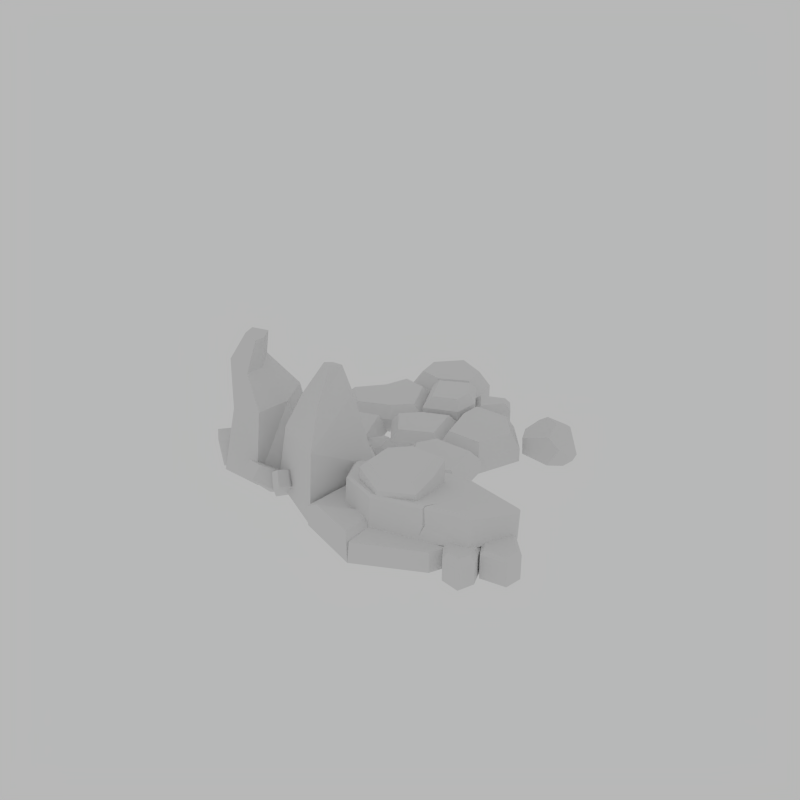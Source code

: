 # Source: GoldStep1.blend  (saved by Blender 2.82.7; exported with 4.5.12 LTS)
import bpy
from mathutils import Matrix  # noqa: F401  (used for matrix-valued properties, if any)

bpy.ops.wm.read_factory_settings(use_empty=True)
scene = bpy.context.scene
scene.name = 'Scene'

# ---- collections
col_collection_1 = bpy.data.collections.new('Collection 1'); scene.collection.children.link(col_collection_1)

# ---- world
world_world = bpy.data.worlds.new('World'); scene.world = world_world
world_world.use_nodes = True; world_world.node_tree.nodes.clear()
_N = world_world.node_tree.nodes; _L = world_world.node_tree.links
n0 = _N.new('ShaderNodeOutputWorld'); n0.name = 'World Output'; n0.location = (300, 300)
n1 = _N.new('ShaderNodeBackground'); n1.name = 'Background'; n1.location = (10, 300)
n1.inputs[0].default_value = (0.477, 0.477, 0.477, 1.0)
_L.new(n1.outputs[0], n0.inputs[0])
n0.is_active_output = True
world_world.color = (0.05088, 0.05088, 0.05088)
world_world.use_sun_shadow = False
world_world.sun_shadow_jitter_overblur = 0.0
world_world.cycles.sampling_method = 'MANUAL'
world_world.cycles.sample_map_resolution = 256

# ---- meshes
me_circle = bpy.data.meshes.new('Circle')
me_circle.from_pydata([(-0.1607, -2.007, -0.007383), (0.03006, -1.296, -0.007383), (-0.8625, -1.451, -0.007383), (-1.16, -2.137, -0.007383), (-0.3599, -2.666, 0.2683), (0.6424, -2.594, -0.007383), (1.162, -2.023, -0.007383), (1.14, -1.427, -0.007383), (-0.1592, -2.006, 0.2895), (0.03006, -1.296, 0.2895), (-0.8625, -1.451, 0.2895), (-1.16, -2.137, 0.2895), (-0.3659, -2.738, -0.007383), (0.6424, -2.594, 0.2895), (1.162, -2.023, 0.2895), (1.14, -1.427, 0.2895), (-0.1607, -1.854, 0.06898), (0.03006, -1.154, -0.05217), (-0.7398, -1.916, 0.09118), (-0.2421, -2.35, 0.1547), (1.081, -2.433, 0.349), (0.6889, -1.226, -0.02994), (-0.1607, -1.756, 0.6346), (-0.05664, -1.768, 0.4257), (0.03526, -1.278, 0.488), (-0.3474, -1.448, 0.4744), (-0.5383, -1.858, 0.4142), (-0.156, -2.236, 0.3612), (0.3303, -2.173, 0.3742), (0.4252, -1.797, 0.4242), (0.4533, -1.413, 0.4766), (-0.05664, -1.778, 0.9549), (0.8269, -2.647, -0.03473), (0.7073, -2.218, -0.03473), (1.216, -2.591, -0.03473), (1.199, -2.139, -0.03473), (0.8551, -2.022, 0.3554), (0.8551, -2.022, -0.03473), (1.066, -2.78, -0.03473), (1.525, -1.894, -0.03473), (1.71, -2.299, -0.03473), (1.149, -2.011, -0.03473), (1.236, -2.454, -0.03473), (1.594, -2.516, -0.03473), (1.267, -1.8, 0.3554), (1.267, -1.8, -0.03473), (-0.3643, -2.733, -0.007383), (-0.3869, -2.713, 0.2827), (-0.3516, -2.712, 0.2838), (0.6116, -2.116, 0.6969), (0.4865, -2.318, 0.4739), (0.5036, -2.343, 0.4762), (0.4277, -2.373, 0.3251), (0.4695, -2.341, 0.4715), (1.546, -1.858, 0.2318), (1.552, -1.964, 0.2625), (1.528, -1.904, 0.2432), (1.528, -1.806, 0.6373), (-0.8387, -1.425, -0.00305), (-0.7415, -1.286, -0.02933), (-0.7663, -1.381, -0.01276), (-0.7663, -1.284, 0.5529), (0.01415, -1.401, 1.003), (0.03526, -1.287, 0.9116), (-0.3474, -1.456, 0.898), (-0.2806, -1.531, 0.9925), (-0.5383, -1.866, 0.8378), (-0.4276, -1.847, 0.9461), (-0.156, -2.244, 0.7848), (-0.1332, -2.138, 0.9053), (0.3303, -2.181, 0.7978), (0.2414, -2.09, 0.9153), (0.4252, -1.805, 0.8478), (0.3145, -1.801, 0.9538), (0.4533, -1.421, 0.9001), (0.3361, -1.504, 0.9941), (0.8869, -2.607, 0.3554), (0.8269, -2.647, 0.2868), (0.7073, -2.218, 0.2868), (0.7593, -2.149, 0.3554), (1.146, -2.562, 0.3554), (1.216, -2.591, 0.2868), (1.13, -2.115, 0.3554), (1.199, -2.139, 0.2868), (1.066, -2.78, 0.2868), (1.042, -2.693, 0.3554), (1.469, -1.873, 0.3554), (1.525, -1.894, 0.3134), (1.663, -2.298, 0.3554), (1.71, -2.299, 0.3134), (1.149, -2.011, 0.3134), (1.181, -1.954, 0.3554), (1.272, -2.417, 0.3554), (1.236, -2.454, 0.3134), (1.594, -2.516, 0.3134), (1.573, -2.468, 0.3554), (0.03006, -1.062, 0.4748), (0.01934, -1.095, 0.5203), (-0.7072, -1.814, 0.6556), (-0.7398, -1.825, 0.6181), (-0.2421, -2.259, 0.6817), (-0.2375, -2.224, 0.7156), (1.081, -2.344, 0.6965), (1.012, -2.302, 0.7291), (0.6411, -1.163, 0.5413), (0.6889, -1.134, 0.497), (0.4965, -2.27, 0.7235), (0.4806, -2.304, 0.6894), (0.4544, -2.302, 0.6892), (0.4755, -2.269, 0.7233), (0.4707, -2.289, 0.6549), (0.4641, -2.286, 0.6951), (1.552, -1.876, 0.61), (1.544, -1.768, 0.5918), (-0.7517, -1.227, 0.5431), (-0.7415, -1.194, 0.4976), (-0.8387, -1.333, 0.5239), (-0.809, -1.309, 0.5586), (-0.4342, -2.602, 0.3581), (-1.006, -2.176, 0.3631), (-0.2658, -2.079, 0.3631), (1.371, 0.5493, 0.3588), (0.9527, 0.7057, 0.2001), (0.9713, 0.6718, -0.03887), (1.549, 0.4616, 0.2334), (1.378, 0.5003, -0.06165), (1.591, 0.5991, -0.08002), (1.688, 0.5752, 0.09258), (1.562, 0.4679, 0.2313), (0.9511, 0.8729, 0.2612), (1.127, 0.9778, 0.3912), (0.9744, 0.8039, -0.0436), (1.091, 0.971, -0.05753), (1.1, 1.133, 0.04774), (1.033, 1.088, 0.09258), (0.9662, 1.002, 0.1072), (1.416, 0.8028, 0.4759), (1.245, 0.988, 0.4561), (1.578, 1.038, -0.09412), (1.308, 1.201, 0.05792), (1.491, 1.151, 0.2939), (1.683, 0.8096, -0.0937), (1.61, 1.022, -0.09581), (1.681, 0.7218, 0.316), (1.753, 0.6909, 0.1076), (1.627, 0.8185, 0.3919), (1.561, 1.115, 0.2846), (1.653, 1.029, 0.06653), (1.749, 0.7443, 0.06091), (-0.8735, -0.2966, -0.04633), (-0.7884, -0.6288, 0.1597), (-1.152, -0.5678, -0.174), (-0.9681, -0.7653, 0.1109), (-1.031, -0.1554, 0.1387), (-0.907, -0.5349, 0.3342), (-1.305, -0.4309, 0.005427), (-1.087, -0.6715, 0.2854), (-0.8309, -0.7862, 0.2105), (-0.9948, -0.4483, -0.1313), (-0.9496, -0.6923, 0.385), (-1.188, -0.2749, 0.096), (-1.045, 0.02405, -0.04633), (-0.7165, -0.07496, 0.1597), (-0.957, -0.3547, -0.174), (-0.6927, -0.2994, 0.1109), (-1.247, -0.03768, 0.1387), (-0.8583, -0.1279, 0.3342), (-1.153, -0.4146, 0.005427), (-0.8344, -0.3524, 0.2854), (-0.6038, -0.1928, 0.2105), (-0.9778, -0.1583, -0.1313), (-0.7456, -0.2458, 0.385), (-1.226, -0.2341, 0.096), (-2.331, 0.2952, -0.02468), (-2.285, 0.3571, 0.2282), (-2.077, 0.3865, -0.02468), (-2.135, 0.3855, 0.2282), (-2.297, 0.1128, -0.02468), (-2.257, 0.2087, 0.2501), (-2.043, 0.2096, -0.02468), (-2.107, 0.2371, 0.2501), (-2.213, 0.3855, 0.3101), (-2.208, 0.3617, -0.02468), (-2.185, 0.237, 0.332), (-2.166, 0.1376, -0.02468), (-2.92, -1.122, -0.0269), (-3.015, -1.064, 0.3364), (-3.086, -0.7706, -0.0269), (-3.076, -0.8535, 0.3364), (-2.664, -1.048, -0.0269), (-2.807, -1.004, 0.3679), (-2.837, -0.6986, -0.0269), (-2.868, -0.7932, 0.3679), (-3.065, -0.9646, 0.4541), (-3.032, -0.9549, -0.0269), (-2.857, -0.9042, 0.4856), (-2.717, -0.8638, -0.0269), (-1.877, -0.466, -0.08888), (-2.027, -0.7959, 1.006), (-2.292, -1.346, -0.08888), (-2.243, -1.252, 1.006), (-2.757, -0.05075, -0.08888), (-2.602, -0.241, 0.9218), (-2.908, -1.113, -0.08888), (-2.7, -1.112, 0.9218), (-2.423, -0.7364, 1.42), (-2.534, -0.9721, 1.42), (-2.86, -0.8184, 1.524), (-2.815, -0.4128, 1.524), (-2.376, -0.7336, 1.879), (-2.436, -0.8594, 1.879), (-2.626, -0.7698, 1.929), (-2.625, -0.5693, 1.929), (-1.56, -1.09, -0.08888), (-2.53, -0.3613, 1.474), (-2.087, 0.1953, -0.08888), (-2.148, -0.1363, 0.9628), (-2.398, -0.5368, 1.904), (-1.167, -2.068, -0.05806), (-1.198, -1.886, 0.9159), (-2.035, -1.191, -0.05806), (-1.82, -1.32, 0.9159), (-0.572, -0.6732, -0.05806), (-0.6856, -0.9339, 0.3257), (-1.557, -0.3915, -0.05806), (-1.566, -0.6814, 0.3249), (-1.261, -1.507, 1.358), (-1.635, -1.128, 1.358), (-1.005, -0.9052, 1.358), (-1.429, -0.7838, 1.358), (-1.275, -1.047, 1.777), (-1.408, -0.9122, 1.745), (-1.18, -0.8418, 1.711), (-1.332, -0.7952, 1.706), (-1.103, 0.6313, -0.03681), (-1.188, 0.508, 0.2818), (-1.092, -0.3656, -0.03681), (-1.144, -0.1705, 0.2818), (-2.232, 0.1545, -0.03681), (-2.02, 0.2422, 0.08873), (-1.818, -0.5618, -0.03681), (-1.65, -0.3989, 0.0885), (-1.364, 0.252, 0.4266), (-1.359, -0.1778, 0.4266), (-1.85, 0.04645, 0.4266), (-1.672, -0.2624, 0.4266), (-1.614, -0.02287, 0.5635), (-1.612, -0.1758, 0.5531), (-1.784, -0.08861, 0.5419), (-1.722, -0.2011, 0.5404), (-1.908, -1.483, -0.04633), (-2.222, -1.623, 0.1597), (-2.222, -1.254, -0.174), (-2.386, -1.468, 0.1109), (-1.795, -1.305, 0.1387), (-2.149, -1.49, 0.3342), (-2.112, -1.08, 0.005427), (-2.313, -1.335, 0.2854), (-2.384, -1.607, 0.2105), (-2.078, -1.389, -0.1313), (-2.311, -1.474, 0.385), (-1.939, -1.169, 0.096), (-1.621, -1.261, -0.04633), (-1.664, -1.601, 0.1597), (-1.979, -1.411, -0.174), (-1.881, -1.662, 0.1109), (-1.715, -1.072, 0.1387), (-1.739, -1.47, 0.3342), (-2.071, -1.227, 0.005427), (-1.957, -1.531, 0.2854), (-1.761, -1.732, 0.2105), (-1.789, -1.358, -0.1313), (-1.837, -1.601, 0.385), (-1.905, -1.125, 0.096), (0.05876, -0.4279, 0.028), (0.4514, -0.8838, 0.028), (0.5759, -0.1205, 0.028), (-0.1542, 0.1347, 0.028), (-0.4661, -0.1338, 0.028), (-0.322, -0.8937, 0.028), (0.06647, -1.03, 0.028), (0.4514, -0.8838, 0.2021), (0.5759, -0.1205, 0.2021), (-0.1542, 0.1347, 0.2021), (-0.4661, -0.1338, 0.2021), (-0.322, -0.8937, 0.2021), (0.06647, -1.03, 0.2021), (0.05149, -0.4409, 0.3694), (0.3449, -0.7815, 0.3694), (0.4379, -0.2111, 0.3694), (-0.1077, -0.02046, 0.3694), (-0.3407, -0.2211, 0.3694), (-0.233, -0.789, 0.3694), (0.05726, -0.8904, 0.3694), (-0.6336, 0.8844, -0.05998), (-1.164, 1.922, -0.05998), (-1.475, 1.517, -0.05998), (-1.048, 0.6765, -0.05998), (-0.8339, 0.03973, -0.05998), (-0.1436, 0.1531, -0.05998), (-0.08622, 0.9374, -0.05998), (0.06775, 1.304, -0.05998), (-0.06916, 1.784, -0.05998), (-0.723, 1.678, -0.05998), (-2.043, 1.18, -0.05998), (-1.753, 0.61, -0.05998), (0.5196, -0.06519, -0.05998), (0.974, 0.4839, -0.05998), (0.731, 1.085, -0.05998), (-1.082, 2.438, -0.05998), (0.01236, 2.301, -0.05998), (-0.4845, 2.756, -0.05998), (0.5454, 1.575, -0.05998), (0.4749, 1.823, -0.05998), (-0.6336, 0.8844, 0.1474), (-1.164, 1.922, 0.1474), (-1.475, 1.517, 0.1474), (-1.048, 0.6765, 0.1474), (-0.8339, 0.03973, 0.1474), (-0.1436, 0.1531, 0.1474), (-0.08622, 0.9374, 0.1474), (0.06775, 1.304, 0.1474), (-0.06916, 1.784, 0.1474), (-0.723, 1.678, 0.1474), (-2.043, 1.18, 0.1474), (-1.753, 0.61, 0.1474), (0.5196, -0.06519, 0.1474), (0.974, 0.4839, 0.1474), (0.731, 1.085, 0.1474), (-1.082, 2.438, 0.1474), (0.01236, 2.301, 0.1474), (-0.4845, 2.756, 0.1474), (0.5454, 1.575, 0.1474), (0.4749, 1.823, 0.1474), (0.0181, 0.8676, 0.3543), (-0.02539, 0.2736, 0.3543), (0.1347, 1.145, 0.3543), (0.8211, 0.5241, 0.3543), (0.4769, 0.1083, 0.3543), (0.637, 0.9796, 0.3543), (-0.6843, 1.81, 0.3796), (-0.2139, 1.886, 0.3796), (-1.001, 1.985, 0.3796), (-0.5127, 2.585, 0.3796), (-0.1553, 2.258, 0.3796), (-0.9426, 2.357, 0.3796), (-1.421, 1.439, 0.3206), (-1.189, 1.741, 0.3206), (-0.7929, 0.9668, 0.3206), (-1.103, 0.8115, 0.3206), (-0.8597, 1.56, 0.3206), (-1.629, 0.7618, 0.3206), (-1.846, 1.188, 0.3206), (-0.9223, 0.6416, 0.2984), (-0.6122, 0.797, 0.2984), (-0.762, 0.1655, 0.2984), (-0.246, 0.2503, 0.2984), (-0.203, 0.8366, 0.2984), (-0.08622, 0.9374, 0.3226), (-0.6336, 0.8844, 0.3226), (0.06775, 1.304, 0.3226), (-0.06916, 1.784, 0.3226), (-0.723, 1.678, 0.3226), (-0.1474, 1.052, 0.47), (-0.5295, 1.015, 0.47), (-0.03993, 1.308, 0.47), (-0.1355, 1.644, 0.47), (-0.5919, 1.57, 0.47), (0.03061, 1.734, 0.2414), (0.1253, 1.402, 0.2414), (0.4071, 1.761, 0.2414), (0.4559, 1.59, 0.2414)], [], [(0, 2, 1), (0, 3, 2), (0, 6, 5), (0, 7, 6), (0, 1, 7), (7, 1, 9, 15), (6, 7, 15, 14), (1, 2, 10, 9), (5, 6, 14, 13), (2, 3, 11, 10), (16, 18, 58, 60), (22, 101, 109, 49), (16, 19, 18), (16, 20, 19), (16, 21, 54, 56), (106, 49, 111), (16, 17, 21), (22, 98, 101), (18, 19, 100, 99), (110, 50, 51, 107), (54, 21, 105, 113), (21, 17, 96, 105), (17, 59, 115, 96), (49, 106, 103), (22, 61, 117, 98), (49, 109, 111), (58, 18, 99, 116), (22, 97, 114, 61), (23, 25, 24), (23, 26, 25), (23, 27, 26), (23, 28, 27), (23, 29, 28), (23, 30, 29), (23, 24, 30), (31, 75, 62), (25, 26, 66, 64), (26, 27, 68, 66), (27, 28, 70, 68), (28, 29, 72, 70), (29, 30, 74, 72), (30, 24, 63, 74), (24, 25, 64, 63), (31, 65, 67), (31, 73, 75), (31, 71, 73), (31, 69, 71), (31, 67, 69), (85, 36, 79, 76), (81, 84, 38, 34), (77, 78, 33, 32), (38, 37, 35, 34), (78, 79, 36, 37, 33), (83, 81, 34, 35), (32, 33, 37, 38), (36, 82, 83, 35, 37), (80, 82, 36, 85), (44, 95, 88, 86), (90, 91, 44, 45, 41), (87, 89, 40, 39), (45, 43, 42, 41), (89, 94, 43, 40), (93, 90, 41, 42), (39, 40, 43, 45), (94, 93, 42, 43), (91, 92, 95, 44), (19, 20, 102, 107, 51, 52, 53, 108, 100), (51, 50, 52), (20, 55, 112, 102), (50, 53, 52), (108, 53, 50, 110), (54, 55, 56), (112, 55, 54, 113), (114, 117, 61), (16, 56, 55, 20), (58, 59, 60), (58, 116, 115, 59), (22, 57, 104), (16, 60, 59, 17), (65, 62, 63, 64), (67, 65, 64, 66), (69, 67, 66, 68), (71, 69, 68, 70), (73, 71, 70, 72), (75, 73, 72, 74), (62, 75, 74, 63), (31, 62, 65), (76, 79, 78, 77), (82, 80, 81, 83), (85, 76, 77, 84), (80, 85, 84, 81), (84, 77, 32, 38), (86, 88, 89, 87), (95, 92, 93, 94), (92, 91, 90, 93), (88, 95, 94, 89), (44, 86, 87, 39, 45), (101, 98, 99, 100), (109, 101, 100, 108), (97, 104, 105, 96), (103, 106, 107, 102), (111, 109, 108, 110), (106, 111, 110, 107), (115, 116, 117, 114), (98, 117, 116, 99), (114, 97, 96, 115), (22, 104, 97), (22, 49, 103, 57), (112, 113, 57), (104, 57, 113, 105), (57, 103, 102, 112), (0, 5, 12, 46), (12, 5, 13, 48), (47, 12, 4), (3, 12, 47, 11), (4, 12, 48), (0, 46, 12, 3), (8, 11, 119, 120), (8, 9, 10), (8, 48, 13), (8, 13, 14), (8, 14, 15), (8, 15, 9), (8, 10, 11), (4, 8, 47), (48, 8, 4), (120, 119, 118), (47, 8, 120, 118), (11, 47, 118, 119), (125, 126, 127, 128, 124), (148, 147, 146, 145, 143, 144), (134, 133, 132, 131, 135), (123, 125, 124, 121, 122), (134, 135, 129, 130), (139, 138, 132, 133), (123, 122, 129, 135, 131), (121, 136, 137, 130, 129, 122), (137, 140, 139, 133, 134, 130), (125, 123, 131, 132, 138, 142, 141, 126), (144, 143, 128, 127), (147, 148, 141, 142), (140, 146, 147, 142, 138, 139), (140, 137, 136, 145, 146), (141, 148, 144, 127, 126), (121, 124, 128, 143, 145, 136), (157, 152, 151, 158), (152, 156, 155, 151), (159, 154, 153, 160), (154, 150, 149, 153), (158, 151, 155, 160), (159, 156, 152, 157), (154, 159, 157, 150), (149, 158, 160, 153), (156, 159, 160, 155), (150, 157, 158, 149), (169, 164, 163, 170), (164, 168, 167, 163), (171, 166, 165, 172), (166, 162, 161, 165), (170, 163, 167, 172), (171, 168, 164, 169), (166, 171, 169, 162), (161, 170, 172, 165), (168, 171, 172, 167), (162, 169, 170, 161), (181, 176, 175, 182), (176, 180, 179, 175), (183, 178, 177, 184), (178, 174, 173, 177), (182, 175, 179, 184), (183, 180, 176, 181), (178, 183, 181, 174), (173, 182, 184, 177), (180, 183, 184, 179), (174, 181, 182, 173), (193, 188, 187, 194), (188, 192, 191, 187), (195, 190, 189, 196), (190, 186, 185, 189), (194, 187, 191, 196), (195, 192, 188, 193), (190, 195, 193, 186), (185, 194, 196, 189), (192, 195, 196, 191), (186, 193, 194, 185), (213, 198, 199), (200, 204, 203, 199), (204, 202, 201, 203), (216, 198, 197, 215), (197, 213, 199, 203, 201, 215), (204, 200, 206, 207), (205, 214, 217, 209), (202, 204, 207, 208), (200, 198, 205, 206), (198, 216, 214, 205), (212, 211, 210, 209, 217), (207, 206, 210, 211), (208, 207, 211, 212), (206, 205, 209, 210), (197, 198, 213), (198, 200, 199), (216, 202, 208, 214), (214, 208, 212, 217), (202, 216, 215, 201), (219, 221, 220, 218), (221, 225, 224, 220), (225, 223, 222, 224), (223, 219, 218, 222), (218, 220, 224, 222), (221, 219, 226, 227), (228, 229, 233, 232), (219, 223, 228, 226), (225, 221, 227, 229), (223, 225, 229, 228), (232, 233, 231, 230), (227, 226, 230, 231), (226, 228, 232, 230), (229, 227, 231, 233), (235, 237, 236, 234), (237, 241, 240, 236), (241, 239, 238, 240), (239, 235, 234, 238), (234, 236, 240, 238), (237, 235, 242, 243), (244, 245, 249, 248), (235, 239, 244, 242), (241, 237, 243, 245), (239, 241, 245, 244), (248, 249, 247, 246), (243, 242, 246, 247), (242, 244, 248, 246), (245, 243, 247, 249), (258, 253, 252, 259), (253, 257, 256, 252), (260, 255, 254, 261), (255, 251, 250, 254), (259, 252, 256, 261), (260, 257, 253, 258), (255, 260, 258, 251), (250, 259, 261, 254), (257, 260, 261, 256), (251, 258, 259, 250), (270, 265, 264, 271), (265, 269, 268, 264), (272, 267, 266, 273), (267, 263, 262, 266), (271, 264, 268, 273), (272, 269, 265, 270), (267, 272, 270, 263), (262, 271, 273, 266), (269, 272, 273, 268), (263, 270, 271, 262), (274, 276, 275), (274, 278, 277), (274, 277, 276), (274, 280, 279), (274, 275, 280), (274, 279, 278), (281, 282, 289, 288), (284, 285, 292, 291), (282, 283, 290, 289), (285, 286, 293, 292), (286, 281, 288, 293), (283, 284, 291, 290), (276, 277, 283, 282), (278, 279, 285, 284), (275, 276, 282, 281), (277, 278, 284, 283), (280, 275, 281, 286), (279, 280, 286, 285), (287, 288, 289), (287, 290, 291), (287, 289, 290), (287, 292, 293), (287, 293, 288), (287, 291, 292), (294, 296, 295), (294, 297, 296), (294, 298, 297), (294, 299, 298), (294, 300, 299), (294, 301, 300), (294, 302, 301), (294, 303, 302), (294, 295, 303), (297, 305, 304, 296), (301, 308, 307, 300), (300, 307, 306, 299), (295, 309, 311, 303), (303, 311, 310, 302), (302, 313, 312, 301), (325, 317, 349, 351), (315, 316, 346, 347), (318, 319, 356, 355), (319, 320, 357, 356), (314, 317, 353, 354), (320, 321, 360, 358), (321, 322, 361, 360), (322, 323, 362, 361), (317, 314, 348, 349), (323, 315, 347, 350), (327, 328, 339, 337), (321, 320, 334, 336), (331, 329, 345, 343), (329, 315, 342, 345), (322, 321, 369, 368), (306, 307, 327, 326), (309, 295, 315, 329), (298, 299, 319, 318), (307, 308, 328, 327), (295, 296, 316, 315), (302, 310, 330, 322), (312, 313, 333, 332), (308, 301, 321, 328), (301, 312, 332, 321), (299, 306, 326, 319), (304, 305, 325, 324), (313, 302, 322, 333), (310, 311, 331, 330), (296, 304, 324, 316), (311, 309, 329, 331), (297, 298, 318, 317), (305, 297, 317, 325), (336, 334, 337, 339), (334, 335, 338, 337), (320, 319, 335, 334), (319, 326, 338, 335), (326, 327, 337, 338), (328, 321, 336, 339), (342, 340, 343, 345), (340, 341, 344, 343), (322, 330, 344, 341), (315, 323, 340, 342), (323, 322, 341, 340), (330, 331, 343, 344), (348, 347, 346), (348, 346, 349), (348, 350, 347), (349, 346, 352, 351), (324, 325, 351, 352), (314, 323, 350, 348), (316, 324, 352, 346), (354, 353, 355), (354, 355, 356), (354, 356, 357), (317, 318, 355, 353), (320, 314, 354, 357), (361, 362, 367, 366), (359, 358, 363, 364), (362, 359, 364, 367), (323, 314, 359, 362), (314, 320, 358, 359), (364, 363, 365), (364, 365, 366), (364, 366, 367), (360, 361, 366, 365), (358, 360, 365, 363), (368, 369, 371, 370), (333, 322, 368, 370), (332, 333, 370, 371), (321, 332, 371, 369)])
_uv = me_circle.uv_layers.new(name='UVMap')
_uv.uv.foreach_set('vector', [0.2221, 0.2595, 0.2221, 0.2595, 0.2221, 0.2595, 0.2221, 0.2595, 0.2221, 0.2595, 0.2221, 0.2595, 0.2221, 0.2595, 0.2221, 0.2595, 0.2221, 0.2595, 0.2221, 0.2595, 0.2221, 0.2595, 0.2221, 0.2595, 0.2221, 0.2595, 0.2221, 0.2595, 0.2221, 0.2595, 0.2221, 0.2595, 0.2221, 0.2595, 0.2221, 0.2595, 0.2221, 0.2595, 0.2221, 0.2595, 0.2221, 0.2595, 0.2221, 0.2595, 0.2221, 0.2595, 0.2221, 0.2595, 0.2221, 0.2595, 0.2221, 0.2595, 0.2221, 0.2595, 0.2221, 0.2595, 0.2221, 0.2595, 0.2221, 0.2595, 0.2221, 0.2595, 0.2221, 0.2595, 0.2221, 0.2595, 0.2221, 0.2595, 0.2221, 0.2595, 0.7272, 0.2248, 0.7278, 0.2248, 0.7278, 0.2254, 0.7272, 0.2254, 0.7444, 0.2252, 0.7451, 0.2252, 0.7451, 0.2259, 0.7444, 0.2259, 0.7272, 0.2248, 0.7278, 0.2248, 0.7278, 0.2254, 0.7272, 0.2248, 0.7278, 0.2248, 0.7278, 0.2254, 0.7272, 0.2248, 0.7278, 0.2248, 0.7278, 0.2254, 0.7272, 0.2254, 0.703, 0.7216, 0.7249, 0.7216, 0.7249, 0.7435, 0.7272, 0.2248, 0.7278, 0.2248, 0.7278, 0.2254, 0.7444, 0.2252, 0.7451, 0.2252, 0.7451, 0.2259, 0.7272, 0.2248, 0.7278, 0.2248, 0.7278, 0.2254, 0.7272, 0.2254, 0.703, 0.7216, 0.7249, 0.7216, 0.7249, 0.7435, 0.703, 0.7435, 0.7272, 0.2248, 0.7278, 0.2248, 0.7278, 0.2254, 0.7272, 0.2254, 0.7272, 0.2248, 0.7278, 0.2248, 0.7278, 0.2254, 0.7272, 0.2254, 0.7272, 0.2248, 0.7278, 0.2248, 0.7278, 0.2254, 0.7272, 0.2254, 0.7433, 0.2259, 0.744, 0.2259, 0.744, 0.2266, 0.7444, 0.2252, 0.7451, 0.2252, 0.7451, 0.2259, 0.7444, 0.2259, 0.703, 0.7216, 0.7249, 0.7216, 0.7249, 0.7435, 0.7272, 0.2248, 0.7278, 0.2248, 0.7278, 0.2254, 0.7272, 0.2254, 0.7444, 0.2252, 0.7451, 0.2252, 0.7451, 0.2259, 0.7444, 0.2259, 0.2557, 0.7452, 0.2557, 0.7452, 0.2557, 0.7452, 0.2557, 0.7452, 0.2557, 0.7452, 0.2557, 0.7452, 0.2557, 0.7452, 0.2557, 0.7452, 0.2557, 0.7452, 0.2557, 0.7452, 0.2557, 0.7452, 0.2557, 0.7452, 0.2557, 0.7452, 0.2557, 0.7452, 0.2557, 0.7452, 0.2557, 0.7452, 0.2557, 0.7452, 0.2557, 0.7452, 0.2557, 0.7452, 0.2557, 0.7452, 0.2557, 0.7452, 0.2557, 0.7452, 0.2557, 0.7452, 0.2557, 0.7452, 0.2557, 0.7452, 0.2557, 0.7452, 0.2557, 0.7452, 0.2557, 0.7452, 0.2557, 0.7452, 0.2557, 0.7452, 0.2557, 0.7452, 0.2557, 0.7452, 0.2557, 0.7452, 0.2557, 0.7452, 0.2557, 0.7452, 0.2557, 0.7452, 0.2557, 0.7452, 0.2557, 0.7452, 0.2557, 0.7452, 0.2557, 0.7452, 0.2557, 0.7452, 0.2557, 0.7452, 0.2557, 0.7452, 0.2557, 0.7452, 0.2557, 0.7452, 0.2557, 0.7452, 0.2557, 0.7452, 0.2557, 0.7452, 0.2557, 0.7452, 0.2557, 0.7452, 0.2557, 0.7452, 0.2557, 0.7452, 0.2557, 0.7452, 0.2557, 0.7452, 0.2557, 0.7452, 0.2557, 0.7452, 0.2557, 0.7452, 0.2557, 0.7452, 0.2557, 0.7452, 0.2557, 0.7452, 0.2557, 0.7452, 0.2557, 0.7452, 0.2557, 0.7452, 0.2557, 0.7452, 0.2557, 0.7452, 0.2557, 0.7452, 0.2557, 0.7452, 0.2557, 0.7452, 0.2557, 0.7452, 0.2557, 0.7452, 0.2557, 0.7452, 0.2557, 0.7452, 0.2557, 0.7452, 0.2557, 0.7452, 0.2557, 0.7452, 0.2557, 0.7452, 0.2557, 0.7452, 0.2557, 0.7452, 0.2557, 0.7452, 0.2557, 0.7452, 0.2557, 0.7452, 0.2557, 0.7452, 0.2557, 0.7452, 0.2557, 0.7452, 0.2557, 0.7452, 0.2557, 0.7452, 0.2557, 0.7452, 0.2557, 0.7452, 0.2557, 0.7452, 0.2557, 0.7452, 0.2557, 0.7452, 0.2557, 0.7452, 0.2557, 0.7452, 0.2557, 0.7452, 0.2557, 0.7452, 0.2557, 0.7452, 0.2557, 0.7452, 0.2557, 0.7452, 0.2557, 0.7452, 0.2557, 0.7452, 0.2557, 0.7452, 0.2557, 0.7452, 0.2557, 0.7452, 0.2557, 0.7452, 0.2557, 0.7452, 0.2221, 0.2595, 0.2221, 0.2595, 0.2221, 0.2595, 0.2221, 0.2595, 0.2221, 0.2595, 0.2221, 0.2595, 0.2221, 0.2595, 0.2221, 0.2595, 0.2221, 0.2595, 0.2221, 0.2595, 0.2221, 0.2595, 0.2221, 0.2595, 0.2221, 0.2595, 0.2221, 0.2595, 0.2221, 0.2595, 0.2221, 0.2595, 0.2221, 0.2595, 0.2221, 0.2595, 0.2221, 0.2595, 0.2221, 0.2595, 0.2221, 0.2595, 0.2221, 0.2595, 0.2221, 0.2595, 0.2221, 0.2595, 0.2221, 0.2595, 0.2221, 0.2595, 0.2221, 0.2595, 0.2221, 0.2595, 0.2221, 0.2595, 0.2221, 0.2595, 0.2221, 0.2595, 0.2221, 0.2595, 0.2221, 0.2595, 0.2221, 0.2595, 0.2221, 0.2595, 0.2221, 0.2595, 0.2221, 0.2595, 0.7275, 0.2254, 0.7277, 0.2254, 0.7278, 0.2252, 0.7278, 0.2249, 0.7276, 0.2248, 0.7274, 0.2248, 0.7272, 0.2249, 0.7272, 0.2252, 0.7273, 0.2254, 0.703, 0.7216, 0.7249, 0.7216, 0.7249, 0.7435, 0.7272, 0.2248, 0.7278, 0.2248, 0.7278, 0.2254, 0.7272, 0.2254, 0.703, 0.7216, 0.7249, 0.7216, 0.7249, 0.7435, 0.703, 0.7216, 0.7249, 0.7216, 0.7249, 0.7435, 0.703, 0.7435, 0.7272, 0.2248, 0.7278, 0.2248, 0.7278, 0.2254, 0.7272, 0.2248, 0.7278, 0.2248, 0.7278, 0.2254, 0.7272, 0.2254, 0.7425, 0.2258, 0.7431, 0.2258, 0.7431, 0.2264, 0.7272, 0.2248, 0.7278, 0.2248, 0.7278, 0.2254, 0.7272, 0.2254, 0.7272, 0.2248, 0.7278, 0.2248, 0.7278, 0.2254, 0.7272, 0.2248, 0.7278, 0.2248, 0.7278, 0.2254, 0.7272, 0.2254, 0.7444, 0.2252, 0.7451, 0.2252, 0.7451, 0.2259, 0.7272, 0.2248, 0.7278, 0.2248, 0.7278, 0.2254, 0.7272, 0.2254, 0.2557, 0.7452, 0.2557, 0.7452, 0.2557, 0.7452, 0.2557, 0.7452, 0.2557, 0.7452, 0.2557, 0.7452, 0.2557, 0.7452, 0.2557, 0.7452, 0.2557, 0.7452, 0.2557, 0.7452, 0.2557, 0.7452, 0.2557, 0.7452, 0.2557, 0.7452, 0.2557, 0.7452, 0.2557, 0.7452, 0.2557, 0.7452, 0.2557, 0.7452, 0.2557, 0.7452, 0.2557, 0.7452, 0.2557, 0.7452, 0.2557, 0.7452, 0.2557, 0.7452, 0.2557, 0.7452, 0.2557, 0.7452, 0.2557, 0.7452, 0.2557, 0.7452, 0.2557, 0.7452, 0.2557, 0.7452, 0.2557, 0.7452, 0.2557, 0.7452, 0.2557, 0.7452, 0.2557, 0.7452, 0.2557, 0.7452, 0.2557, 0.7452, 0.2557, 0.7452, 0.2557, 0.7452, 0.2557, 0.7452, 0.2557, 0.7452, 0.2557, 0.7452, 0.2557, 0.7452, 0.2557, 0.7452, 0.2557, 0.7452, 0.2557, 0.7452, 0.2557, 0.7452, 0.2557, 0.7452, 0.2557, 0.7452, 0.2557, 0.7452, 0.2557, 0.7452, 0.2557, 0.7452, 0.2557, 0.7452, 0.2557, 0.7452, 0.2221, 0.2595, 0.2221, 0.2595, 0.2221, 0.2595, 0.2221, 0.2595, 0.2221, 0.2595, 0.2221, 0.2595, 0.2221, 0.2595, 0.2221, 0.2595, 0.2221, 0.2595, 0.2221, 0.2595, 0.2221, 0.2595, 0.2221, 0.2595, 0.2221, 0.2595, 0.2221, 0.2595, 0.2221, 0.2595, 0.2221, 0.2595, 0.2221, 0.2595, 0.2221, 0.2595, 0.2221, 0.2595, 0.2221, 0.2595, 0.2221, 0.2595, 0.7432, 0.2259, 0.7439, 0.2259, 0.7439, 0.2266, 0.7432, 0.2266, 0.7432, 0.2259, 0.7439, 0.2259, 0.7439, 0.2266, 0.7432, 0.2266, 0.7432, 0.2259, 0.7439, 0.2259, 0.7439, 0.2266, 0.7432, 0.2266, 0.7432, 0.2259, 0.7439, 0.2259, 0.7439, 0.2266, 0.7432, 0.2266, 0.703, 0.7216, 0.7249, 0.7216, 0.7249, 0.7435, 0.703, 0.7435, 0.703, 0.7216, 0.7249, 0.7216, 0.7249, 0.7435, 0.703, 0.7435, 0.7432, 0.2259, 0.7439, 0.2259, 0.7439, 0.2266, 0.7432, 0.2266, 0.7432, 0.2259, 0.7439, 0.2259, 0.7439, 0.2266, 0.7432, 0.2266, 0.7432, 0.2259, 0.7439, 0.2259, 0.7439, 0.2266, 0.7432, 0.2266, 0.7444, 0.2252, 0.7451, 0.2252, 0.7451, 0.2259, 0.7444, 0.2252, 0.7451, 0.2252, 0.7451, 0.2259, 0.7444, 0.2259, 0.7272, 0.2248, 0.7278, 0.2248, 0.7278, 0.2254, 0.7432, 0.2259, 0.7439, 0.2259, 0.7439, 0.2266, 0.7432, 0.2266, 0.7432, 0.2259, 0.7439, 0.2259, 0.7439, 0.2266, 0.7432, 0.2266, 0.2221, 0.2595, 0.2221, 0.2595, 0.2221, 0.2595, 0.2221, 0.2595, 0.2221, 0.2595, 0.2221, 0.2595, 0.2221, 0.2595, 0.2221, 0.2595, 0.7278, 0.7619, 0.7497, 0.7619, 0.7497, 0.7838, 0.2221, 0.2595, 0.2221, 0.2595, 0.2221, 0.2595, 0.2221, 0.2595, 0.7278, 0.7619, 0.7497, 0.7619, 0.7497, 0.7838, 0.2221, 0.2595, 0.2221, 0.2595, 0.2221, 0.2595, 0.2221, 0.2595, 0.2221, 0.2595, 0.2221, 0.2595, 0.2221, 0.2595, 0.2221, 0.2595, 0.2221, 0.2595, 0.2221, 0.2595, 0.2221, 0.2595, 0.2221, 0.2595, 0.2221, 0.2595, 0.2221, 0.2595, 0.2221, 0.2595, 0.2221, 0.2595, 0.2221, 0.2595, 0.2221, 0.2595, 0.2221, 0.2595, 0.2221, 0.2595, 0.2221, 0.2595, 0.2221, 0.2595, 0.2221, 0.2595, 0.2221, 0.2595, 0.2221, 0.2595, 0.2221, 0.2595, 0.7278, 0.7619, 0.7497, 0.7619, 0.7497, 0.7838, 0.7278, 0.7619, 0.7497, 0.7619, 0.7497, 0.7838, 0.2221, 0.2595, 0.2221, 0.2595, 0.2221, 0.2595, 0.2221, 0.2595, 0.2221, 0.2595, 0.2221, 0.2595, 0.2221, 0.2595, 0.2221, 0.2595, 0.2221, 0.2595, 0.2221, 0.2595, 0.2221, 0.2595, 0.2384, 0.2044, 0.2126, 0.2231, 0.2225, 0.2534, 0.2544, 0.2534, 0.2642, 0.2231, 0.2384, 0.2044, 0.2149, 0.2179, 0.2149, 0.245, 0.2384, 0.2586, 0.2619, 0.245, 0.2619, 0.2179, 0.2384, 0.2044, 0.2126, 0.2231, 0.2225, 0.2534, 0.2544, 0.2534, 0.2642, 0.2231, 0.2384, 0.2044, 0.2126, 0.2231, 0.2225, 0.2534, 0.2544, 0.2534, 0.2642, 0.2231, 0.2655, 0.2586, 0.2113, 0.2586, 0.2113, 0.2044, 0.2655, 0.2044, 0.2655, 0.2586, 0.2113, 0.2586, 0.2113, 0.2044, 0.2655, 0.2044, 0.2384, 0.2044, 0.2126, 0.2231, 0.2225, 0.2534, 0.2544, 0.2534, 0.2642, 0.2231, 0.2384, 0.2044, 0.2149, 0.2179, 0.2149, 0.245, 0.2384, 0.2586, 0.2619, 0.245, 0.2619, 0.2179, 0.2384, 0.2044, 0.2149, 0.2179, 0.2149, 0.245, 0.2384, 0.2586, 0.2619, 0.245, 0.2619, 0.2179, 0.2384, 0.2044, 0.2192, 0.2123, 0.2113, 0.2315, 0.2192, 0.2507, 0.2384, 0.2586, 0.2576, 0.2507, 0.2655, 0.2315, 0.2576, 0.2123, 0.2655, 0.2586, 0.2113, 0.2586, 0.2113, 0.2044, 0.2655, 0.2044, 0.2655, 0.2586, 0.2113, 0.2586, 0.2113, 0.2044, 0.2655, 0.2044, 0.2384, 0.2044, 0.2149, 0.2179, 0.2149, 0.245, 0.2384, 0.2586, 0.2619, 0.245, 0.2619, 0.2179, 0.2384, 0.2044, 0.2126, 0.2231, 0.2225, 0.2534, 0.2544, 0.2534, 0.2642, 0.2231, 0.2384, 0.2044, 0.2126, 0.2231, 0.2225, 0.2534, 0.2544, 0.2534, 0.2642, 0.2231, 0.2384, 0.2044, 0.2149, 0.2179, 0.2149, 0.245, 0.2384, 0.2586, 0.2619, 0.245, 0.2619, 0.2179, 0.2203, 0.7125, 0.2563, 0.7125, 0.2563, 0.7485, 0.2203, 0.7485, 0.2203, 0.7125, 0.2563, 0.7125, 0.2563, 0.7485, 0.2203, 0.7485, 0.2203, 0.7125, 0.2563, 0.7125, 0.2563, 0.7485, 0.2203, 0.7485, 0.2203, 0.7125, 0.2563, 0.7125, 0.2563, 0.7485, 0.2203, 0.7485, 0.2203, 0.7125, 0.2563, 0.7125, 0.2563, 0.7485, 0.2203, 0.7485, 0.2203, 0.7125, 0.2563, 0.7125, 0.2563, 0.7485, 0.2203, 0.7485, 0.2203, 0.7125, 0.2563, 0.7125, 0.2563, 0.7485, 0.2203, 0.7485, 0.2203, 0.7125, 0.2563, 0.7125, 0.2563, 0.7485, 0.2203, 0.7485, 0.2203, 0.7125, 0.2563, 0.7125, 0.2563, 0.7485, 0.2203, 0.7485, 0.2203, 0.7125, 0.2563, 0.7125, 0.2563, 0.7485, 0.2203, 0.7485, 0.189, 0.2047, 0.225, 0.2047, 0.225, 0.2407, 0.189, 0.2407, 0.189, 0.2047, 0.225, 0.2047, 0.225, 0.2407, 0.189, 0.2407, 0.189, 0.2047, 0.225, 0.2047, 0.225, 0.2407, 0.189, 0.2407, 0.189, 0.2047, 0.225, 0.2047, 0.225, 0.2407, 0.189, 0.2407, 0.189, 0.2047, 0.225, 0.2047, 0.225, 0.2407, 0.189, 0.2407, 0.189, 0.2047, 0.225, 0.2047, 0.225, 0.2407, 0.189, 0.2407, 0.189, 0.2047, 0.225, 0.2047, 0.225, 0.2407, 0.189, 0.2407, 0.189, 0.2047, 0.225, 0.2047, 0.225, 0.2407, 0.189, 0.2407, 0.189, 0.2047, 0.225, 0.2047, 0.225, 0.2407, 0.189, 0.2407, 0.189, 0.2047, 0.225, 0.2047, 0.225, 0.2407, 0.189, 0.2407, 0.2203, 0.7125, 0.2563, 0.7125, 0.2563, 0.7485, 0.2203, 0.7485, 0.2203, 0.7125, 0.2563, 0.7125, 0.2563, 0.7485, 0.2203, 0.7485, 0.2203, 0.7125, 0.2563, 0.7125, 0.2563, 0.7485, 0.2203, 0.7485, 0.2203, 0.7125, 0.2563, 0.7125, 0.2563, 0.7485, 0.2203, 0.7485, 0.2203, 0.7125, 0.2563, 0.7125, 0.2563, 0.7485, 0.2203, 0.7485, 0.2203, 0.7125, 0.2563, 0.7125, 0.2563, 0.7485, 0.2203, 0.7485, 0.2203, 0.7125, 0.2563, 0.7125, 0.2563, 0.7485, 0.2203, 0.7485, 0.2203, 0.7125, 0.2563, 0.7125, 0.2563, 0.7485, 0.2203, 0.7485, 0.2203, 0.7125, 0.2563, 0.7125, 0.2563, 0.7485, 0.2203, 0.7485, 0.2203, 0.7125, 0.2563, 0.7125, 0.2563, 0.7485, 0.2203, 0.7485, 0.189, 0.2047, 0.225, 0.2047, 0.225, 0.2407, 0.189, 0.2407, 0.189, 0.2047, 0.225, 0.2047, 0.225, 0.2407, 0.189, 0.2407, 0.189, 0.2047, 0.225, 0.2047, 0.225, 0.2407, 0.189, 0.2407, 0.189, 0.2047, 0.225, 0.2047, 0.225, 0.2407, 0.189, 0.2407, 0.189, 0.2047, 0.225, 0.2047, 0.225, 0.2407, 0.189, 0.2407, 0.189, 0.2047, 0.225, 0.2047, 0.225, 0.2407, 0.189, 0.2407, 0.189, 0.2047, 0.225, 0.2047, 0.225, 0.2407, 0.189, 0.2407, 0.189, 0.2047, 0.225, 0.2047, 0.225, 0.2407, 0.189, 0.2407, 0.189, 0.2047, 0.225, 0.2047, 0.225, 0.2407, 0.189, 0.2407, 0.189, 0.2047, 0.225, 0.2047, 0.225, 0.2407, 0.189, 0.2407, 0.2047, 0.7437, 0.2407, 0.7437, 0.2407, 0.7797, 0.2047, 0.7437, 0.2407, 0.7437, 0.2407, 0.7797, 0.2047, 0.7797, 0.2047, 0.7437, 0.2407, 0.7437, 0.2407, 0.7797, 0.2047, 0.7797, 0.2047, 0.7437, 0.2407, 0.7437, 0.2407, 0.7797, 0.2047, 0.7797, 0.2227, 0.7797, 0.2382, 0.7707, 0.2382, 0.7527, 0.2227, 0.7437, 0.2071, 0.7527, 0.2071, 0.7707, 0.2047, 0.7437, 0.2407, 0.7437, 0.2407, 0.7797, 0.2047, 0.7797, 0.2047, 0.7437, 0.2407, 0.7437, 0.2407, 0.7797, 0.2047, 0.7797, 0.2047, 0.7437, 0.2407, 0.7437, 0.2407, 0.7797, 0.2047, 0.7797, 0.2047, 0.7437, 0.2407, 0.7437, 0.2407, 0.7797, 0.2047, 0.7797, 0.2047, 0.7437, 0.2407, 0.7437, 0.2407, 0.7797, 0.2047, 0.7797, 0.2227, 0.7797, 0.2398, 0.7673, 0.2332, 0.7472, 0.2121, 0.7472, 0.2055, 0.7673, 0.2047, 0.7437, 0.2407, 0.7437, 0.2407, 0.7797, 0.2047, 0.7797, 0.2047, 0.7437, 0.2407, 0.7437, 0.2407, 0.7797, 0.2047, 0.7797, 0.2047, 0.7437, 0.2407, 0.7437, 0.2407, 0.7797, 0.2047, 0.7797, 0.2047, 0.7437, 0.2407, 0.7437, 0.2407, 0.7797, 0.2047, 0.7437, 0.2407, 0.7437, 0.2407, 0.7797, 0.2047, 0.7437, 0.2407, 0.7437, 0.2407, 0.7797, 0.2047, 0.7797, 0.2047, 0.7437, 0.2407, 0.7437, 0.2407, 0.7797, 0.2047, 0.7797, 0.2047, 0.7437, 0.2407, 0.7437, 0.2407, 0.7797, 0.2047, 0.7797, 0.189, 0.2047, 0.225, 0.2047, 0.225, 0.2407, 0.189, 0.2407, 0.189, 0.2047, 0.225, 0.2047, 0.225, 0.2407, 0.189, 0.2407, 0.189, 0.2047, 0.225, 0.2047, 0.225, 0.2407, 0.189, 0.2407, 0.189, 0.2047, 0.225, 0.2047, 0.225, 0.2407, 0.189, 0.2407, 0.189, 0.2047, 0.225, 0.2047, 0.225, 0.2407, 0.189, 0.2407, 0.189, 0.2047, 0.225, 0.2047, 0.225, 0.2407, 0.189, 0.2407, 0.189, 0.2047, 0.225, 0.2047, 0.225, 0.2407, 0.189, 0.2407, 0.189, 0.2047, 0.225, 0.2047, 0.225, 0.2407, 0.189, 0.2407, 0.189, 0.2047, 0.225, 0.2047, 0.225, 0.2407, 0.189, 0.2407, 0.189, 0.2047, 0.225, 0.2047, 0.225, 0.2407, 0.189, 0.2407, 0.189, 0.2047, 0.225, 0.2047, 0.225, 0.2407, 0.189, 0.2407, 0.189, 0.2047, 0.225, 0.2047, 0.225, 0.2407, 0.189, 0.2407, 0.189, 0.2047, 0.225, 0.2047, 0.225, 0.2407, 0.189, 0.2407, 0.189, 0.2047, 0.225, 0.2047, 0.225, 0.2407, 0.189, 0.2407, 0.7007, 0.232, 0.7368, 0.232, 0.7368, 0.268, 0.7007, 0.268, 0.7007, 0.232, 0.7368, 0.232, 0.7368, 0.268, 0.7007, 0.268, 0.7007, 0.232, 0.7368, 0.232, 0.7368, 0.268, 0.7007, 0.268, 0.7007, 0.232, 0.7368, 0.232, 0.7368, 0.268, 0.7007, 0.268, 0.7007, 0.232, 0.7368, 0.232, 0.7368, 0.268, 0.7007, 0.268, 0.7007, 0.232, 0.7368, 0.232, 0.7368, 0.268, 0.7007, 0.268, 0.7007, 0.232, 0.7368, 0.232, 0.7368, 0.268, 0.7007, 0.268, 0.7007, 0.232, 0.7368, 0.232, 0.7368, 0.268, 0.7007, 0.268, 0.7007, 0.232, 0.7368, 0.232, 0.7368, 0.268, 0.7007, 0.268, 0.7007, 0.232, 0.7368, 0.232, 0.7368, 0.268, 0.7007, 0.268, 0.7007, 0.232, 0.7368, 0.232, 0.7368, 0.268, 0.7007, 0.268, 0.7007, 0.232, 0.7368, 0.232, 0.7368, 0.268, 0.7007, 0.268, 0.7007, 0.232, 0.7368, 0.232, 0.7368, 0.268, 0.7007, 0.268, 0.7007, 0.232, 0.7368, 0.232, 0.7368, 0.268, 0.7007, 0.268, 0.2203, 0.7125, 0.2563, 0.7125, 0.2563, 0.7485, 0.2203, 0.7485, 0.2203, 0.7125, 0.2563, 0.7125, 0.2563, 0.7485, 0.2203, 0.7485, 0.2203, 0.7125, 0.2563, 0.7125, 0.2563, 0.7485, 0.2203, 0.7485, 0.2203, 0.7125, 0.2563, 0.7125, 0.2563, 0.7485, 0.2203, 0.7485, 0.2203, 0.7125, 0.2563, 0.7125, 0.2563, 0.7485, 0.2203, 0.7485, 0.2203, 0.7125, 0.2563, 0.7125, 0.2563, 0.7485, 0.2203, 0.7485, 0.2203, 0.7125, 0.2563, 0.7125, 0.2563, 0.7485, 0.2203, 0.7485, 0.2203, 0.7125, 0.2563, 0.7125, 0.2563, 0.7485, 0.2203, 0.7485, 0.2203, 0.7125, 0.2563, 0.7125, 0.2563, 0.7485, 0.2203, 0.7485, 0.2203, 0.7125, 0.2563, 0.7125, 0.2563, 0.7485, 0.2203, 0.7485, 0.189, 0.2047, 0.225, 0.2047, 0.225, 0.2407, 0.189, 0.2407, 0.189, 0.2047, 0.225, 0.2047, 0.225, 0.2407, 0.189, 0.2407, 0.189, 0.2047, 0.225, 0.2047, 0.225, 0.2407, 0.189, 0.2407, 0.189, 0.2047, 0.225, 0.2047, 0.225, 0.2407, 0.189, 0.2407, 0.189, 0.2047, 0.225, 0.2047, 0.225, 0.2407, 0.189, 0.2407, 0.189, 0.2047, 0.225, 0.2047, 0.225, 0.2407, 0.189, 0.2407, 0.189, 0.2047, 0.225, 0.2047, 0.225, 0.2407, 0.189, 0.2407, 0.189, 0.2047, 0.225, 0.2047, 0.225, 0.2407, 0.189, 0.2407, 0.189, 0.2047, 0.225, 0.2047, 0.225, 0.2407, 0.189, 0.2407, 0.189, 0.2047, 0.225, 0.2047, 0.225, 0.2407, 0.189, 0.2407, 0.778, 0.2233, 0.808, 0.2233, 0.808, 0.2533, 0.778, 0.2233, 0.808, 0.2233, 0.808, 0.2533, 0.778, 0.2233, 0.808, 0.2233, 0.808, 0.2533, 0.778, 0.2233, 0.808, 0.2233, 0.808, 0.2533, 0.778, 0.2233, 0.808, 0.2233, 0.808, 0.2533, 0.778, 0.2233, 0.808, 0.2233, 0.808, 0.2533, 0.778, 0.2233, 0.808, 0.2233, 0.808, 0.2533, 0.778, 0.2533, 0.778, 0.2233, 0.808, 0.2233, 0.808, 0.2533, 0.778, 0.2533, 0.778, 0.2233, 0.808, 0.2233, 0.808, 0.2533, 0.778, 0.2533, 0.778, 0.2233, 0.808, 0.2233, 0.808, 0.2533, 0.778, 0.2533, 0.778, 0.2233, 0.808, 0.2233, 0.808, 0.2533, 0.778, 0.2533, 0.778, 0.2233, 0.808, 0.2233, 0.808, 0.2533, 0.778, 0.2533, 0.778, 0.2233, 0.808, 0.2233, 0.808, 0.2533, 0.778, 0.2533, 0.778, 0.2233, 0.808, 0.2233, 0.808, 0.2533, 0.778, 0.2533, 0.778, 0.2233, 0.808, 0.2233, 0.808, 0.2533, 0.778, 0.2533, 0.778, 0.2233, 0.808, 0.2233, 0.808, 0.2533, 0.778, 0.2533, 0.778, 0.2233, 0.808, 0.2233, 0.808, 0.2533, 0.778, 0.2533, 0.778, 0.2233, 0.808, 0.2233, 0.808, 0.2533, 0.778, 0.2533, 0.778, 0.2233, 0.808, 0.2233, 0.808, 0.2533, 0.778, 0.2233, 0.808, 0.2233, 0.808, 0.2533, 0.778, 0.2233, 0.808, 0.2233, 0.808, 0.2533, 0.778, 0.2233, 0.808, 0.2233, 0.808, 0.2533, 0.778, 0.2233, 0.808, 0.2233, 0.808, 0.2533, 0.778, 0.2233, 0.808, 0.2233, 0.808, 0.2533, 0.2202, 0.2241, 0.2641, 0.2241, 0.2641, 0.2681, 0.2202, 0.2241, 0.2641, 0.2241, 0.2641, 0.2681, 0.2202, 0.2241, 0.2641, 0.2241, 0.2641, 0.2681, 0.2202, 0.2241, 0.2641, 0.2241, 0.2641, 0.2681, 0.2202, 0.2241, 0.2641, 0.2241, 0.2641, 0.2681, 0.2202, 0.2241, 0.2641, 0.2241, 0.2641, 0.2681, 0.2202, 0.2241, 0.2641, 0.2241, 0.2641, 0.2681, 0.2202, 0.2241, 0.2641, 0.2241, 0.2641, 0.2681, 0.2202, 0.2241, 0.2641, 0.2241, 0.2641, 0.2681, 0.2202, 0.2241, 0.2641, 0.2241, 0.2641, 0.2681, 0.2202, 0.2681, 0.2202, 0.2241, 0.2641, 0.2241, 0.2641, 0.2681, 0.2202, 0.2681, 0.2202, 0.2241, 0.2641, 0.2241, 0.2641, 0.2681, 0.2202, 0.2681, 0.2202, 0.2241, 0.2641, 0.2241, 0.2641, 0.2681, 0.2202, 0.2681, 0.2202, 0.2241, 0.2641, 0.2241, 0.2641, 0.2681, 0.2202, 0.2681, 0.2202, 0.2241, 0.2641, 0.2241, 0.2641, 0.2681, 0.2202, 0.2681, 0.2202, 0.2241, 0.2641, 0.2241, 0.2641, 0.2681, 0.2202, 0.2681, 0.2202, 0.2241, 0.2641, 0.2241, 0.2641, 0.2681, 0.2202, 0.2681, 0.728, 0.1968, 0.772, 0.1968, 0.772, 0.2407, 0.728, 0.2407, 0.728, 0.1968, 0.772, 0.1968, 0.772, 0.2407, 0.728, 0.2407, 0.728, 0.1968, 0.772, 0.1968, 0.772, 0.2407, 0.728, 0.2407, 0.2046, 0.7241, 0.2485, 0.7241, 0.2485, 0.7681, 0.2046, 0.7681, 0.2046, 0.7241, 0.2485, 0.7241, 0.2485, 0.7681, 0.2046, 0.7681, 0.2046, 0.7241, 0.2485, 0.7241, 0.2485, 0.7681, 0.2046, 0.7681, 0.2202, 0.2241, 0.2641, 0.2241, 0.2641, 0.2681, 0.2202, 0.2681, 0.2202, 0.2241, 0.2641, 0.2241, 0.2641, 0.2681, 0.2202, 0.2681, 0.2046, 0.7241, 0.2485, 0.7241, 0.2485, 0.7681, 0.2046, 0.7681, 0.2046, 0.7241, 0.2485, 0.7241, 0.2485, 0.7681, 0.2046, 0.7681, 0.728, 0.1968, 0.772, 0.1968, 0.772, 0.2407, 0.728, 0.2407, 0.728, 0.1968, 0.772, 0.1968, 0.772, 0.2407, 0.728, 0.2407, 0.2202, 0.2241, 0.2641, 0.2241, 0.2641, 0.2681, 0.2202, 0.2681, 0.2046, 0.7241, 0.2485, 0.7241, 0.2485, 0.7681, 0.2046, 0.7681, 0.728, 0.1968, 0.772, 0.1968, 0.772, 0.2407, 0.728, 0.2407, 0.728, 0.1968, 0.772, 0.1968, 0.772, 0.2407, 0.728, 0.2407, 0.2046, 0.7241, 0.2485, 0.7241, 0.2485, 0.7681, 0.2046, 0.7681, 0.2202, 0.2241, 0.2641, 0.2241, 0.2641, 0.2681, 0.2202, 0.2681, 0.728, 0.1968, 0.772, 0.1968, 0.772, 0.2407, 0.728, 0.2407, 0.2202, 0.2241, 0.2641, 0.2241, 0.2641, 0.2681, 0.2202, 0.2681, 0.2046, 0.7241, 0.2485, 0.7241, 0.2485, 0.7681, 0.2046, 0.7681, 0.2202, 0.2241, 0.2641, 0.2241, 0.2641, 0.2681, 0.2202, 0.2681, 0.2046, 0.7241, 0.2485, 0.7241, 0.2485, 0.7681, 0.2046, 0.7681, 0.2202, 0.2241, 0.2641, 0.2241, 0.2641, 0.2681, 0.2202, 0.2681, 0.2202, 0.2241, 0.2641, 0.2241, 0.2641, 0.2681, 0.2202, 0.2681, 0.728, 0.1968, 0.772, 0.1968, 0.772, 0.2407, 0.728, 0.2407, 0.2202, 0.2241, 0.2641, 0.2241, 0.2641, 0.2681, 0.2202, 0.2681, 0.728, 0.1968, 0.772, 0.1968, 0.772, 0.2407, 0.728, 0.2407, 0.728, 0.1968, 0.772, 0.1968, 0.772, 0.2407, 0.728, 0.2407, 0.2202, 0.2241, 0.2641, 0.2241, 0.2641, 0.2681, 0.2202, 0.2681, 0.2046, 0.7241, 0.2485, 0.7241, 0.2485, 0.7681, 0.2046, 0.7681, 0.2046, 0.7241, 0.2485, 0.7241, 0.2485, 0.7681, 0.2046, 0.7681, 0.2046, 0.7241, 0.2485, 0.7241, 0.2485, 0.7681, 0.2046, 0.7681, 0.2046, 0.7241, 0.2485, 0.7241, 0.2485, 0.7681, 0.2046, 0.7681, 0.2046, 0.7241, 0.2485, 0.7241, 0.2485, 0.7681, 0.2046, 0.7681, 0.2046, 0.7241, 0.2485, 0.7241, 0.2485, 0.7681, 0.2046, 0.7681, 0.728, 0.1968, 0.772, 0.1968, 0.772, 0.2407, 0.728, 0.2407, 0.728, 0.1968, 0.772, 0.1968, 0.772, 0.2407, 0.728, 0.2407, 0.728, 0.1968, 0.772, 0.1968, 0.772, 0.2407, 0.728, 0.2407, 0.728, 0.1968, 0.772, 0.1968, 0.772, 0.2407, 0.728, 0.2407, 0.728, 0.1968, 0.772, 0.1968, 0.772, 0.2407, 0.728, 0.2407, 0.728, 0.1968, 0.772, 0.1968, 0.772, 0.2407, 0.728, 0.2407, 0.2202, 0.2241, 0.2641, 0.2241, 0.2641, 0.2681, 0.2202, 0.2241, 0.2641, 0.2241, 0.2641, 0.2681, 0.2202, 0.2241, 0.2641, 0.2241, 0.2641, 0.2681, 0.2202, 0.2241, 0.2641, 0.2241, 0.2641, 0.2681, 0.2202, 0.2681, 0.2202, 0.2241, 0.2641, 0.2241, 0.2641, 0.2681, 0.2202, 0.2681, 0.2202, 0.2241, 0.2641, 0.2241, 0.2641, 0.2681, 0.2202, 0.2681, 0.2202, 0.2241, 0.2641, 0.2241, 0.2641, 0.2681, 0.2202, 0.2681, 0.728, 0.1968, 0.772, 0.1968, 0.772, 0.2407, 0.728, 0.1968, 0.772, 0.1968, 0.772, 0.2407, 0.728, 0.1968, 0.772, 0.1968, 0.772, 0.2407, 0.728, 0.1968, 0.772, 0.1968, 0.772, 0.2407, 0.728, 0.2407, 0.728, 0.1968, 0.772, 0.1968, 0.772, 0.2407, 0.728, 0.2407, 0.2046, 0.7241, 0.2485, 0.7241, 0.2485, 0.7681, 0.2046, 0.7681, 0.2046, 0.7241, 0.2485, 0.7241, 0.2485, 0.7681, 0.2046, 0.7681, 0.2046, 0.7241, 0.2485, 0.7241, 0.2485, 0.7681, 0.2046, 0.7681, 0.2046, 0.7241, 0.2485, 0.7241, 0.2485, 0.7681, 0.2046, 0.7681, 0.2046, 0.7241, 0.2485, 0.7241, 0.2485, 0.7681, 0.2046, 0.7681, 0.2046, 0.7241, 0.2485, 0.7241, 0.2485, 0.7681, 0.2046, 0.7241, 0.2485, 0.7241, 0.2485, 0.7681, 0.2046, 0.7241, 0.2485, 0.7241, 0.2485, 0.7681, 0.2046, 0.7241, 0.2485, 0.7241, 0.2485, 0.7681, 0.2046, 0.7681, 0.2046, 0.7241, 0.2485, 0.7241, 0.2485, 0.7681, 0.2046, 0.7681, 0.2202, 0.2241, 0.2641, 0.2241, 0.2641, 0.2681, 0.2202, 0.2681, 0.2202, 0.2241, 0.2641, 0.2241, 0.2641, 0.2681, 0.2202, 0.2681, 0.2202, 0.2241, 0.2641, 0.2241, 0.2641, 0.2681, 0.2202, 0.2681, 0.2202, 0.2241, 0.2641, 0.2241, 0.2641, 0.2681, 0.2202, 0.2681])
me_circle.use_remesh_preserve_volume = False
me_circle.use_remesh_preserve_attributes = False
me_circle.use_mirror_vertex_groups = False
me_circle.update()

# ---- objects
ob_goldstep1 = bpy.data.objects.new('GoldStep1', me_circle)

# ---- transforms, parenting, visibility, modifiers, constraints
ob_goldstep1.location = (0.0, 0.0, 0.0)
ob_goldstep1.rotation_euler = (0.0, -0.0, 0.3459)
ob_goldstep1.lineart.crease_threshold = 0.0

# ---- collection membership
col_collection_1.objects.link(ob_goldstep1)

# ---- scene / render settings (as saved in the file)
scene.frame_start = 1; scene.frame_end = 250; scene.frame_set(1)
scene.render.engine = 'CYCLES'
scene.render.resolution_x = 256
scene.render.resolution_y = 256
scene.render.dither_intensity = 0.0
scene.cycles.use_denoising = False
scene.cycles.samples = 100
scene.cycles.sampling_pattern = 'TABULATED_SOBOL'
scene.cycles.light_sampling_threshold = 0.0
scene.cycles.use_adaptive_sampling = False
scene.cycles.use_light_tree = False
scene.cycles.blur_glossy = 0.0
scene.cycles.pixel_filter_type = 'GAUSSIAN'
scene.cycles.sample_clamp_indirect = 0.0
scene.view_settings.view_transform = 'Standard'
bpy.context.view_layer.update()

# ---- added for rendering (the .blend has no active camera): camera
cam_auto = bpy.data.cameras.new('AutoCamera')
cam_auto.lens = 50.0
cam_auto.sensor_width = 36.0
cam_auto.clip_end = 1000.0
ob_auto_camera = bpy.data.objects.new('AutoCamera', cam_auto)
scene.collection.objects.link(ob_auto_camera)
ob_auto_camera.location = (8.28287, -10.9239, 8.00184)
ob_auto_camera.rotation_euler = (1.09748, -7.21219e-08, 0.694738)
scene.camera = ob_auto_camera
bpy.context.view_layer.update()
